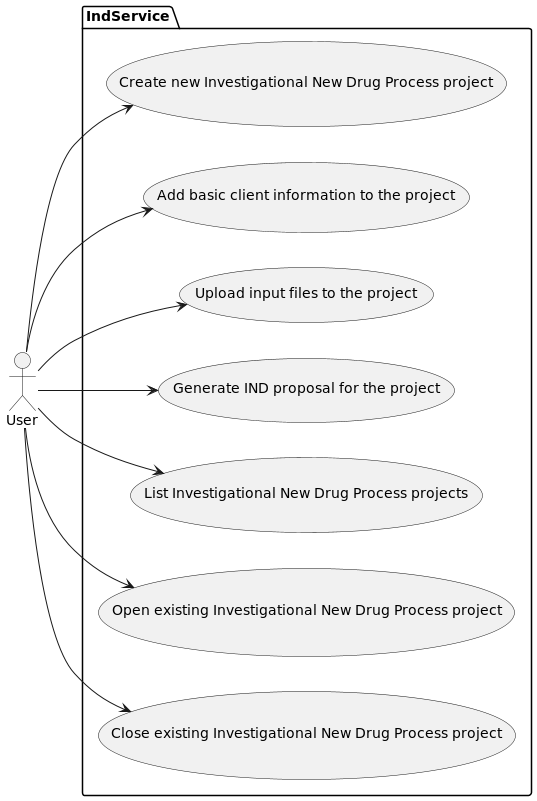

The diagram above was rendered by PlantUML. Its source (embedded in the PNG):
@startuml
left to right direction
actor User as user

package IndService{
  usecase "Create new Investigational New Drug Process project" as UC1
  usecase "Add basic client information to the project" as UC2
  usecase "Upload input files to the project" as UC3
  usecase "Generate IND proposal for the project" as UC4
  usecase "List Investigational New Drug Process projects" as UC5
  usecase "Open existing Investigational New Drug Process project" as UC6
  usecase "Close existing Investigational New Drug Process project" as UC7
}
user --> UC1
user --> UC2
user --> UC3
user --> UC4
user --> UC5
user --> UC6
user --> UC7
@enduml